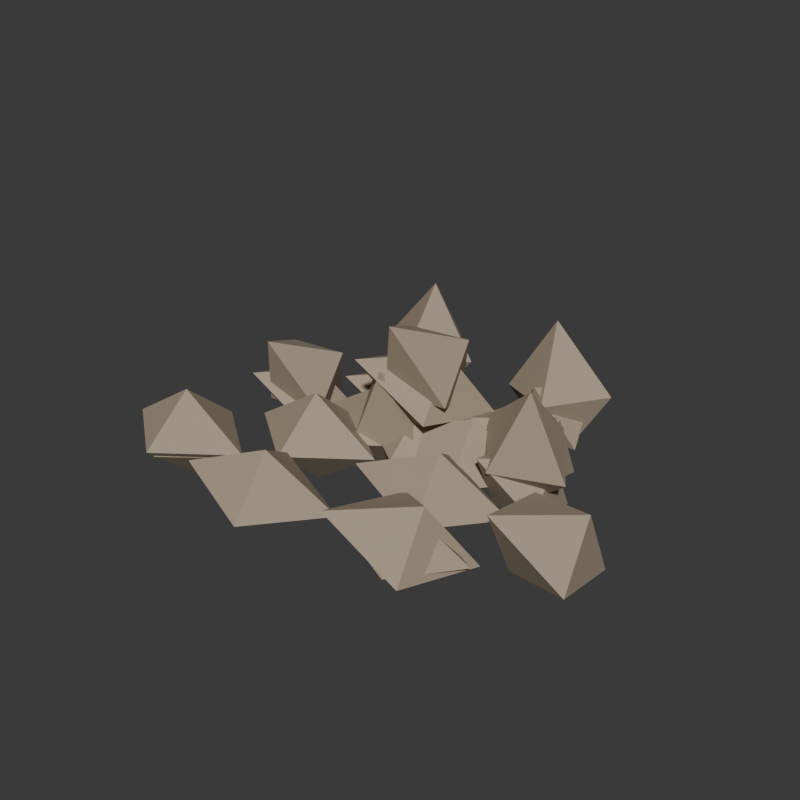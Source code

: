 # Source: starter_resource.blend  (saved by Blender 5.2.44; exported with 4.5.12 LTS)
import bpy
from mathutils import Matrix  # noqa: F401  (used for matrix-valued properties, if any)

bpy.ops.wm.read_factory_settings(use_empty=True)
scene = bpy.context.scene
scene.name = 'Scene'

# ---- materials (node trees are filled in below, after node groups)
mat_starterresourcematerial = bpy.data.materials.new('StarterResourceMaterial')
mat_starterresourcematerial.diffuse_color = (0.38, 0.31, 0.22, 1.0)

# ---- material node trees
mat_starterresourcematerial.use_nodes = True; mat_starterresourcematerial.node_tree.nodes.clear()
_N = mat_starterresourcematerial.node_tree.nodes; _L = mat_starterresourcematerial.node_tree.links
n0 = _N.new('ShaderNodeBsdfPrincipled'); n0.name = 'Principled BSDF'; n0.location = (-200, 100)
n0.inputs[0].default_value = (0.38, 0.31, 0.22, 1.0)
n0.inputs[2].default_value = 0.82
n0.inputs[10].default_value = 0.005
n1 = _N.new('ShaderNodeOutputMaterial'); n1.name = 'Material Output'; n1.location = (200, 100)
_L.new(n0.outputs[0], n1.inputs[0])
n1.is_active_output = True

# ---- world
world_world = bpy.data.worlds.new('World'); scene.world = world_world
world_world.use_nodes = True; world_world.node_tree.nodes.clear()
_N = world_world.node_tree.nodes; _L = world_world.node_tree.links
n0 = _N.new('ShaderNodeBackground'); n0.name = 'Background'; n0.location = (-200, 100)
n0.inputs[0].default_value = (0.05, 0.05, 0.05, 1.0)
n1 = _N.new('ShaderNodeOutputWorld'); n1.name = 'World Output'; n1.location = (200, 100)
_L.new(n0.outputs[0], n1.inputs[0])
n1.is_active_output = True
world_world.color = (0.035, 0.045, 0.055)

# ---- meshes
me_resource_mesh = bpy.data.meshes.new('Resource_Mesh')
me_resource_mesh.from_pydata([(0.19, 0.0, 0.12), (-0.19, 0.0, 0.12), (0.0, 0.14, 0.12), (0.0, -0.14, 0.12), (0.0, 0.0, 0.24), (0.0, 0.0, 0.0)], [], [(4, 0, 2), (4, 2, 1), (4, 1, 3), (4, 3, 0), (5, 2, 0), (5, 1, 2), (5, 3, 1), (5, 0, 3)])
_uv = me_resource_mesh.uv_layers.new(name='UVMap')
_uv.uv.foreach_set('vector', [0.0, 0.0, 1.0, 0.0, 0.2851, 0.7694, 0.0, 0.0, 0.8751, 0.0, 0.3706, 1.0, 0.0, 0.0, 1.0, 0.0, 0.2851, 0.7694, 0.0, 0.0, 0.8751, 0.0, 0.3706, 1.0, 0.0, 0.0, 0.8751, 0.0, 0.3706, 1.0, 0.0, 0.0, 1.0, 0.0, 0.2851, 0.7694, 0.0, 0.0, 0.8751, 0.0, 0.3706, 1.0, 0.0, 0.0, 1.0, 0.0, 0.2851, 0.7694])
_ca = me_resource_mesh.color_attributes.new('Color', 'BYTE_COLOR', 'CORNER')
_ca.data.foreach_set('color', [1.0, 1.0, 1.0, 0.9961, 1.0, 1.0, 1.0, 0.9961, 1.0, 1.0, 1.0, 0.9961, 1.0, 1.0, 1.0, 0.9961, 1.0, 1.0, 1.0, 0.9961, 1.0, 1.0, 1.0, 0.9961, 1.0, 1.0, 1.0, 0.9961, 1.0, 1.0, 1.0, 0.9961, 1.0, 1.0, 1.0, 0.9961, 1.0, 1.0, 1.0, 0.9961, 1.0, 1.0, 1.0, 0.9961, 1.0, 1.0, 1.0, 0.9961, 1.0, 1.0, 1.0, 0.9961, 1.0, 1.0, 1.0, 0.9961, 1.0, 1.0, 1.0, 0.9961, 1.0, 1.0, 1.0, 0.9961, 1.0, 1.0, 1.0, 0.9961, 1.0, 1.0, 1.0, 0.9961, 1.0, 1.0, 1.0, 0.9961, 1.0, 1.0, 1.0, 0.9961, 1.0, 1.0, 1.0, 0.9961, 1.0, 1.0, 1.0, 0.9961, 1.0, 1.0, 1.0, 0.9961, 1.0, 1.0, 1.0, 0.9961])
me_resource_mesh.materials.append(mat_starterresourcematerial)
me_resource_mesh.update()
me_heap_lod0_mesh = bpy.data.meshes.new('Heap_LOD0_Mesh')
me_heap_lod0_mesh.from_pydata([(-0.29, -0.35, 0.12), (-0.67, -0.35, 0.12), (-0.48, -0.21, 0.12), (-0.48, -0.49, 0.12), (-0.48, -0.35, 0.24), (-0.48, -0.35, 0.0), (0.02325, -0.3528, 0.07644), (-0.3233, -0.4872, 0.1557), (-0.196, -0.2894, 0.1365), (-0.104, -0.5506, 0.09558), (-0.1205, -0.4278, 0.2321), (-0.1795, -0.4122, 0.0), (0.3481, -0.243, 0.0272), (0.09189, -0.477, 0.1822), (0.1423, -0.2499, 0.1425), (0.2977, -0.4701, 0.0669), (0.2784, -0.3547, 0.2094), (0.1616, -0.3653, 0.0), (0.5483, -0.04249, 0.0), (0.4117, -0.3175, 0.2239), (0.383, -0.09181, 0.1611), (0.577, -0.2682, 0.06273), (0.5551, -0.1462, 0.1992), (0.4049, -0.2138, 0.02463), (-0.4385, 0.1663, 0.0), (-0.4615, -0.0863, 0.283), (-0.5597, 0.1091, 0.1942), (-0.3403, -0.0291, 0.08872), (-0.3758, 0.1073, 0.2076), (-0.5242, -0.0273, 0.07538), (-0.1061, 0.07088, 0.0), (-0.05395, -0.1109, 0.3296), (-0.2013, 0.03134, 0.2123), (0.04128, -0.07134, 0.1173), (-0.02236, 0.07576, 0.2085), (-0.1376, -0.1158, 0.1211), (0.2449, 0.06628, 0.0), (0.3151, -0.02628, 0.3618), (0.1476, 0.05056, 0.2144), (0.4124, -0.01056, 0.1474), (0.3119, 0.1334, 0.2037), (0.2481, -0.0934, 0.1581), (-0.2663, 0.35, 0.0), (-0.2337, 0.33, 0.3781), (-0.3894, 0.344, 0.2013), (-0.1106, 0.336, 0.1768), (-0.246, 0.4598, 0.195), (-0.254, 0.2202, 0.183), (0.2004, 0.3163, 0.0), (0.1596, 0.3237, 0.3777), (0.04326, 0.2935, 0.1746), (0.3167, 0.3465, 0.2031), (0.1577, 0.4378, 0.1841), (0.2023, 0.2022, 0.1936)], [], [(4, 0, 2), (4, 2, 1), (4, 1, 3), (4, 3, 0), (5, 2, 0), (5, 1, 2), (5, 3, 1), (5, 0, 3), (10, 6, 8), (10, 8, 7), (10, 7, 9), (10, 9, 6), (11, 8, 6), (11, 7, 8), (11, 9, 7), (11, 6, 9), (16, 12, 14), (16, 14, 13), (16, 13, 15), (16, 15, 12), (17, 14, 12), (17, 13, 14), (17, 15, 13), (17, 12, 15), (22, 18, 20), (22, 20, 19), (22, 19, 21), (22, 21, 18), (23, 20, 18), (23, 19, 20), (23, 21, 19), (23, 18, 21), (28, 24, 26), (28, 26, 25), (28, 25, 27), (28, 27, 24), (29, 26, 24), (29, 25, 26), (29, 27, 25), (29, 24, 27), (34, 30, 32), (34, 32, 31), (34, 31, 33), (34, 33, 30), (35, 32, 30), (35, 31, 32), (35, 33, 31), (35, 30, 33), (40, 36, 38), (40, 38, 37), (40, 37, 39), (40, 39, 36), (41, 38, 36), (41, 37, 38), (41, 39, 37), (41, 36, 39), (46, 42, 44), (46, 44, 43), (46, 43, 45), (46, 45, 42), (47, 44, 42), (47, 43, 44), (47, 45, 43), (47, 42, 45), (52, 48, 50), (52, 50, 49), (52, 49, 51), (52, 51, 48), (53, 50, 48), (53, 49, 50), (53, 51, 49), (53, 48, 51)])
_uv = me_heap_lod0_mesh.uv_layers.new(name='UVMap')
_uv.uv.foreach_set('vector', [0.0, 0.0, 1.0, 0.0, 0.2851, 0.7694, 0.0, 0.0, 0.8751, 0.0, 0.3706, 1.0, 0.0, 0.0, 1.0, 0.0, 0.2851, 0.7694, 0.0, 0.0, 0.8751, 0.0, 0.3706, 1.0, 0.0, 0.0, 0.8751, 0.0, 0.3706, 1.0, 0.0, 0.0, 1.0, 0.0, 0.2851, 0.7694, 0.0, 0.0, 0.8751, 0.0, 0.3706, 1.0, 0.0, 0.0, 1.0, 0.0, 0.2851, 0.7694, 0.0, 0.0, 1.0, 0.0, 0.2851, 0.7694, 0.0, 0.0, 0.8751, 0.0, 0.3706, 1.0, 0.0, 0.0, 1.0, 0.0, 0.2851, 0.7694, 0.0, 0.0, 0.8751, 0.0, 0.3706, 1.0, 0.0, 0.0, 0.8751, 0.0, 0.3706, 1.0, 0.0, 0.0, 1.0, 0.0, 0.2851, 0.7694, 0.0, 0.0, 0.8751, 0.0, 0.3706, 1.0, 0.0, 0.0, 1.0, 0.0, 0.2851, 0.7694, 0.0, 0.0, 1.0, 0.0, 0.2851, 0.7694, 0.0, 0.0, 0.8751, 0.0, 0.3706, 1.0, 0.0, 0.0, 1.0, 0.0, 0.2851, 0.7694, 0.0, 0.0, 0.8751, 0.0, 0.3706, 1.0, 0.0, 0.0, 0.8751, 0.0, 0.3706, 1.0, 0.0, 0.0, 1.0, 0.0, 0.2851, 0.7694, 0.0, 0.0, 0.8751, 0.0, 0.3706, 1.0, 0.0, 0.0, 1.0, 0.0, 0.2851, 0.7694, 0.0, 0.0, 1.0, 0.0, 0.2851, 0.7694, 0.0, 0.0, 0.8751, 0.0, 0.3706, 1.0, 0.0, 0.0, 1.0, 0.0, 0.2851, 0.7694, 0.0, 0.0, 0.8751, 0.0, 0.3706, 1.0, 0.0, 0.0, 0.8751, 0.0, 0.3706, 1.0, 0.0, 0.0, 1.0, 0.0, 0.2851, 0.7694, 0.0, 0.0, 0.8751, 0.0, 0.3706, 1.0, 0.0, 0.0, 1.0, 0.0, 0.2851, 0.7694, 0.0, 0.0, 1.0, 0.0, 0.2851, 0.7694, 0.0, 0.0, 0.8751, 0.0, 0.3706, 1.0, 0.0, 0.0, 1.0, 0.0, 0.2851, 0.7694, 0.0, 0.0, 0.8751, 0.0, 0.3706, 1.0, 0.0, 0.0, 0.8751, 0.0, 0.3706, 1.0, 0.0, 0.0, 1.0, 0.0, 0.2851, 0.7694, 0.0, 0.0, 0.8751, 0.0, 0.3706, 1.0, 0.0, 0.0, 1.0, 0.0, 0.2851, 0.7694, 0.0, 0.0, 1.0, 0.0, 0.2851, 0.7694, 0.0, 0.0, 0.8751, 0.0, 0.3706, 1.0, 0.0, 0.0, 1.0, 0.0, 0.2851, 0.7694, 0.0, 0.0, 0.8751, 0.0, 0.3706, 1.0, 0.0, 0.0, 0.8751, 0.0, 0.3706, 1.0, 0.0, 0.0, 1.0, 0.0, 0.2851, 0.7694, 0.0, 0.0, 0.8751, 0.0, 0.3706, 1.0, 0.0, 0.0, 1.0, 0.0, 0.2851, 0.7694, 0.0, 0.0, 1.0, 0.0, 0.2851, 0.7694, 0.0, 0.0, 0.8751, 0.0, 0.3706, 1.0, 0.0, 0.0, 1.0, 0.0, 0.2851, 0.7694, 0.0, 0.0, 0.8751, 0.0, 0.3706, 1.0, 0.0, 0.0, 0.8751, 0.0, 0.3706, 1.0, 0.0, 0.0, 1.0, 0.0, 0.2851, 0.7694, 0.0, 0.0, 0.8751, 0.0, 0.3706, 1.0, 0.0, 0.0, 1.0, 0.0, 0.2851, 0.7694, 0.0, 0.0, 1.0, 0.0, 0.2851, 0.7694, 0.0, 0.0, 0.8751, 0.0, 0.3706, 1.0, 0.0, 0.0, 1.0, 0.0, 0.2851, 0.7694, 0.0, 0.0, 0.8751, 0.0, 0.3706, 1.0, 0.0, 0.0, 0.8751, 0.0, 0.3706, 1.0, 0.0, 0.0, 1.0, 0.0, 0.2851, 0.7694, 0.0, 0.0, 0.8751, 0.0, 0.3706, 1.0, 0.0, 0.0, 1.0, 0.0, 0.2851, 0.7694, 0.0, 0.0, 1.0, 0.0, 0.2851, 0.7694, 0.0, 0.0, 0.8751, 0.0, 0.3706, 1.0, 0.0, 0.0, 1.0, 0.0, 0.2851, 0.7694, 0.0, 0.0, 0.8751, 0.0, 0.3706, 1.0, 0.0, 0.0, 0.8751, 0.0, 0.3706, 1.0, 0.0, 0.0, 1.0, 0.0, 0.2851, 0.7694, 0.0, 0.0, 0.8751, 0.0, 0.3706, 1.0, 0.0, 0.0, 1.0, 0.0, 0.2851, 0.7694])
_ca = me_heap_lod0_mesh.color_attributes.new('Color', 'BYTE_COLOR', 'CORNER')
_ca.data.foreach_set('color', [1.0, 1.0, 1.0, 0.9961, 1.0, 1.0, 1.0, 0.9961, 1.0, 1.0, 1.0, 0.9961, 1.0, 1.0, 1.0, 0.9961, 1.0, 1.0, 1.0, 0.9961, 1.0, 1.0, 1.0, 0.9961, 1.0, 1.0, 1.0, 0.9961, 1.0, 1.0, 1.0, 0.9961, 1.0, 1.0, 1.0, 0.9961, 1.0, 1.0, 1.0, 0.9961, 1.0, 1.0, 1.0, 0.9961, 1.0, 1.0, 1.0, 0.9961, 1.0, 1.0, 1.0, 0.9961, 1.0, 1.0, 1.0, 0.9961, 1.0, 1.0, 1.0, 0.9961, 1.0, 1.0, 1.0, 0.9961, 1.0, 1.0, 1.0, 0.9961, 1.0, 1.0, 1.0, 0.9961, 1.0, 1.0, 1.0, 0.9961, 1.0, 1.0, 1.0, 0.9961, 1.0, 1.0, 1.0, 0.9961, 1.0, 1.0, 1.0, 0.9961, 1.0, 1.0, 1.0, 0.9961, 1.0, 1.0, 1.0, 0.9961, 1.0, 1.0, 1.0, 0.8706, 1.0, 1.0, 1.0, 0.8706, 1.0, 1.0, 1.0, 0.8706, 1.0, 1.0, 1.0, 0.8706, 1.0, 1.0, 1.0, 0.8706, 1.0, 1.0, 1.0, 0.8706, 1.0, 1.0, 1.0, 0.8706, 1.0, 1.0, 1.0, 0.8706, 1.0, 1.0, 1.0, 0.8706, 1.0, 1.0, 1.0, 0.8706, 1.0, 1.0, 1.0, 0.8706, 1.0, 1.0, 1.0, 0.8706, 1.0, 1.0, 1.0, 0.8706, 1.0, 1.0, 1.0, 0.8706, 1.0, 1.0, 1.0, 0.8706, 1.0, 1.0, 1.0, 0.8706, 1.0, 1.0, 1.0, 0.8706, 1.0, 1.0, 1.0, 0.8706, 1.0, 1.0, 1.0, 0.8706, 1.0, 1.0, 1.0, 0.8706, 1.0, 1.0, 1.0, 0.8706, 1.0, 1.0, 1.0, 0.8706, 1.0, 1.0, 1.0, 0.8706, 1.0, 1.0, 1.0, 0.8706, 1.0, 1.0, 1.0, 0.7451, 1.0, 1.0, 1.0, 0.7451, 1.0, 1.0, 1.0, 0.7451, 1.0, 1.0, 1.0, 0.7451, 1.0, 1.0, 1.0, 0.7451, 1.0, 1.0, 1.0, 0.7451, 1.0, 1.0, 1.0, 0.7451, 1.0, 1.0, 1.0, 0.7451, 1.0, 1.0, 1.0, 0.7451, 1.0, 1.0, 1.0, 0.7451, 1.0, 1.0, 1.0, 0.7451, 1.0, 1.0, 1.0, 0.7451, 1.0, 1.0, 1.0, 0.7451, 1.0, 1.0, 1.0, 0.7451, 1.0, 1.0, 1.0, 0.7451, 1.0, 1.0, 1.0, 0.7451, 1.0, 1.0, 1.0, 0.7451, 1.0, 1.0, 1.0, 0.7451, 1.0, 1.0, 1.0, 0.7451, 1.0, 1.0, 1.0, 0.7451, 1.0, 1.0, 1.0, 0.7451, 1.0, 1.0, 1.0, 0.7451, 1.0, 1.0, 1.0, 0.7451, 1.0, 1.0, 1.0, 0.7451, 1.0, 1.0, 1.0, 0.6235, 1.0, 1.0, 1.0, 0.6235, 1.0, 1.0, 1.0, 0.6235, 1.0, 1.0, 1.0, 0.6235, 1.0, 1.0, 1.0, 0.6235, 1.0, 1.0, 1.0, 0.6235, 1.0, 1.0, 1.0, 0.6235, 1.0, 1.0, 1.0, 0.6235, 1.0, 1.0, 1.0, 0.6235, 1.0, 1.0, 1.0, 0.6235, 1.0, 1.0, 1.0, 0.6235, 1.0, 1.0, 1.0, 0.6235, 1.0, 1.0, 1.0, 0.6235, 1.0, 1.0, 1.0, 0.6235, 1.0, 1.0, 1.0, 0.6235, 1.0, 1.0, 1.0, 0.6235, 1.0, 1.0, 1.0, 0.6235, 1.0, 1.0, 1.0, 0.6235, 1.0, 1.0, 1.0, 0.6235, 1.0, 1.0, 1.0, 0.6235, 1.0, 1.0, 1.0, 0.6235, 1.0, 1.0, 1.0, 0.6235, 1.0, 1.0, 1.0, 0.6235, 1.0, 1.0, 1.0, 0.6235, 1.0, 1.0, 1.0, 0.498, 1.0, 1.0, 1.0, 0.498, 1.0, 1.0, 1.0, 0.498, 1.0, 1.0, 1.0, 0.498, 1.0, 1.0, 1.0, 0.498, 1.0, 1.0, 1.0, 0.498, 1.0, 1.0, 1.0, 0.498, 1.0, 1.0, 1.0, 0.498, 1.0, 1.0, 1.0, 0.498, 1.0, 1.0, 1.0, 0.498, 1.0, 1.0, 1.0, 0.498, 1.0, 1.0, 1.0, 0.498, 1.0, 1.0, 1.0, 0.498, 1.0, 1.0, 1.0, 0.498, 1.0, 1.0, 1.0, 0.498, 1.0, 1.0, 1.0, 0.498, 1.0, 1.0, 1.0, 0.498, 1.0, 1.0, 1.0, 0.498, 1.0, 1.0, 1.0, 0.498, 1.0, 1.0, 1.0, 0.498, 1.0, 1.0, 1.0, 0.498, 1.0, 1.0, 1.0, 0.498, 1.0, 1.0, 1.0, 0.498, 1.0, 1.0, 1.0, 0.498, 1.0, 1.0, 1.0, 0.3725, 1.0, 1.0, 1.0, 0.3725, 1.0, 1.0, 1.0, 0.3725, 1.0, 1.0, 1.0, 0.3725, 1.0, 1.0, 1.0, 0.3725, 1.0, 1.0, 1.0, 0.3725, 1.0, 1.0, 1.0, 0.3725, 1.0, 1.0, 1.0, 0.3725, 1.0, 1.0, 1.0, 0.3725, 1.0, 1.0, 1.0, 0.3725, 1.0, 1.0, 1.0, 0.3725, 1.0, 1.0, 1.0, 0.3725, 1.0, 1.0, 1.0, 0.3725, 1.0, 1.0, 1.0, 0.3725, 1.0, 1.0, 1.0, 0.3725, 1.0, 1.0, 1.0, 0.3725, 1.0, 1.0, 1.0, 0.3725, 1.0, 1.0, 1.0, 0.3725, 1.0, 1.0, 1.0, 0.3725, 1.0, 1.0, 1.0, 0.3725, 1.0, 1.0, 1.0, 0.3725, 1.0, 1.0, 1.0, 0.3725, 1.0, 1.0, 1.0, 0.3725, 1.0, 1.0, 1.0, 0.3725, 1.0, 1.0, 1.0, 0.251, 1.0, 1.0, 1.0, 0.251, 1.0, 1.0, 1.0, 0.251, 1.0, 1.0, 1.0, 0.251, 1.0, 1.0, 1.0, 0.251, 1.0, 1.0, 1.0, 0.251, 1.0, 1.0, 1.0, 0.251, 1.0, 1.0, 1.0, 0.251, 1.0, 1.0, 1.0, 0.251, 1.0, 1.0, 1.0, 0.251, 1.0, 1.0, 1.0, 0.251, 1.0, 1.0, 1.0, 0.251, 1.0, 1.0, 1.0, 0.251, 1.0, 1.0, 1.0, 0.251, 1.0, 1.0, 1.0, 0.251, 1.0, 1.0, 1.0, 0.251, 1.0, 1.0, 1.0, 0.251, 1.0, 1.0, 1.0, 0.251, 1.0, 1.0, 1.0, 0.251, 1.0, 1.0, 1.0, 0.251, 1.0, 1.0, 1.0, 0.251, 1.0, 1.0, 1.0, 0.251, 1.0, 1.0, 1.0, 0.251, 1.0, 1.0, 1.0, 0.251, 1.0, 1.0, 1.0, 0.1255, 1.0, 1.0, 1.0, 0.1255, 1.0, 1.0, 1.0, 0.1255, 1.0, 1.0, 1.0, 0.1255, 1.0, 1.0, 1.0, 0.1255, 1.0, 1.0, 1.0, 0.1255, 1.0, 1.0, 1.0, 0.1255, 1.0, 1.0, 1.0, 0.1255, 1.0, 1.0, 1.0, 0.1255, 1.0, 1.0, 1.0, 0.1255, 1.0, 1.0, 1.0, 0.1255, 1.0, 1.0, 1.0, 0.1255, 1.0, 1.0, 1.0, 0.1255, 1.0, 1.0, 1.0, 0.1255, 1.0, 1.0, 1.0, 0.1255, 1.0, 1.0, 1.0, 0.1255, 1.0, 1.0, 1.0, 0.1255, 1.0, 1.0, 1.0, 0.1255, 1.0, 1.0, 1.0, 0.1255, 1.0, 1.0, 1.0, 0.1255, 1.0, 1.0, 1.0, 0.1255, 1.0, 1.0, 1.0, 0.1255, 1.0, 1.0, 1.0, 0.1255, 1.0, 1.0, 1.0, 0.1255, 1.0, 1.0, 1.0, 0.0, 1.0, 1.0, 1.0, 0.0, 1.0, 1.0, 1.0, 0.0, 1.0, 1.0, 1.0, 0.0, 1.0, 1.0, 1.0, 0.0, 1.0, 1.0, 1.0, 0.0, 1.0, 1.0, 1.0, 0.0, 1.0, 1.0, 1.0, 0.0, 1.0, 1.0, 1.0, 0.0, 1.0, 1.0, 1.0, 0.0, 1.0, 1.0, 1.0, 0.0, 1.0, 1.0, 1.0, 0.0, 1.0, 1.0, 1.0, 0.0, 1.0, 1.0, 1.0, 0.0, 1.0, 1.0, 1.0, 0.0, 1.0, 1.0, 1.0, 0.0, 1.0, 1.0, 1.0, 0.0, 1.0, 1.0, 1.0, 0.0, 1.0, 1.0, 1.0, 0.0, 1.0, 1.0, 1.0, 0.0, 1.0, 1.0, 1.0, 0.0, 1.0, 1.0, 1.0, 0.0, 1.0, 1.0, 1.0, 0.0, 1.0, 1.0, 1.0, 0.0])
me_heap_lod0_mesh.materials.append(mat_starterresourcematerial)
me_heap_lod0_mesh.update()
me_heap_lod1_mesh = bpy.data.meshes.new('Heap_LOD1_Mesh')
me_heap_lod1_mesh.from_pydata([(-0.32, -0.35, 0.1), (-0.64, -0.35, 0.1), (-0.48, -0.23, 0.1), (-0.48, -0.47, 0.1), (-0.48, -0.35, 0.2), (-0.48, -0.35, 0.0), (0.3659, -0.3034, 0.06335), (0.0741, -0.4166, 0.1301), (0.1806, -0.248, 0.1142), (0.2594, -0.472, 0.07917), (0.2446, -0.3665, 0.1934), (0.1954, -0.3535, 0.0), (-0.3421, 0.1385, 0.02199), (-0.5579, -0.05851, 0.1525), (-0.5166, 0.1344, 0.1196), (-0.3834, -0.05441, 0.05485), (-0.4013, 0.04444, 0.1745), (-0.4987, 0.03556, 0.0), (0.3375, 0.1358, 0.0), (0.2225, -0.0958, 0.1885), (0.1969, 0.09559, 0.1364), (0.3631, -0.05559, 0.05209), (0.3425, 0.04818, 0.167), (0.2175, -0.008175, 0.0215), (0.1897, 0.4264, 0.0), (0.1703, 0.2136, 0.2383), (0.08594, 0.3792, 0.1644), (0.2741, 0.2608, 0.07392), (0.2418, 0.3761, 0.1742), (0.1182, 0.2639, 0.06405)], [], [(4, 0, 2), (4, 2, 1), (4, 1, 3), (4, 3, 0), (5, 2, 0), (5, 1, 2), (5, 3, 1), (5, 0, 3), (10, 6, 8), (10, 8, 7), (10, 7, 9), (10, 9, 6), (11, 8, 6), (11, 7, 8), (11, 9, 7), (11, 6, 9), (16, 12, 14), (16, 14, 13), (16, 13, 15), (16, 15, 12), (17, 14, 12), (17, 13, 14), (17, 15, 13), (17, 12, 15), (22, 18, 20), (22, 20, 19), (22, 19, 21), (22, 21, 18), (23, 20, 18), (23, 19, 20), (23, 21, 19), (23, 18, 21), (28, 24, 26), (28, 26, 25), (28, 25, 27), (28, 27, 24), (29, 26, 24), (29, 25, 26), (29, 27, 25), (29, 24, 27)])
_uv = me_heap_lod1_mesh.uv_layers.new(name='UVMap')
_uv.uv.foreach_set('vector', [0.0, 0.0, 1.0, 0.0, 0.2809, 0.7788, 0.0, 0.0, 0.8801, 0.0, 0.3607, 1.0, 0.0, 0.0, 1.0, 0.0, 0.2809, 0.7788, 0.0, 0.0, 0.8801, 0.0, 0.3607, 1.0, 0.0, 0.0, 0.8801, 0.0, 0.3607, 1.0, 0.0, 0.0, 1.0, 0.0, 0.2809, 0.7788, 0.0, 0.0, 0.8801, 0.0, 0.3607, 1.0, 0.0, 0.0, 1.0, 0.0, 0.2809, 0.7788, 0.0, 0.0, 1.0, 0.0, 0.2809, 0.7788, 0.0, 0.0, 0.8801, 0.0, 0.3607, 1.0, 0.0, 0.0, 1.0, 0.0, 0.2809, 0.7788, 0.0, 0.0, 0.8801, 0.0, 0.3607, 1.0, 0.0, 0.0, 0.8801, 0.0, 0.3607, 1.0, 0.0, 0.0, 1.0, 0.0, 0.2809, 0.7788, 0.0, 0.0, 0.8801, 0.0, 0.3607, 1.0, 0.0, 0.0, 1.0, 0.0, 0.2809, 0.7788, 0.0, 0.0, 1.0, 0.0, 0.2809, 0.7788, 0.0, 0.0, 0.8801, 0.0, 0.3607, 1.0, 0.0, 0.0, 1.0, 0.0, 0.2809, 0.7788, 0.0, 0.0, 0.8801, 0.0, 0.3607, 1.0, 0.0, 0.0, 0.8801, 0.0, 0.3607, 1.0, 0.0, 0.0, 1.0, 0.0, 0.2809, 0.7788, 0.0, 0.0, 0.8801, 0.0, 0.3607, 1.0, 0.0, 0.0, 1.0, 0.0, 0.2809, 0.7788, 0.0, 0.0, 1.0, 0.0, 0.2809, 0.7788, 0.0, 0.0, 0.8801, 0.0, 0.3607, 1.0, 0.0, 0.0, 1.0, 0.0, 0.2809, 0.7788, 0.0, 0.0, 0.8801, 0.0, 0.3607, 1.0, 0.0, 0.0, 0.8801, 0.0, 0.3607, 1.0, 0.0, 0.0, 1.0, 0.0, 0.2809, 0.7788, 0.0, 0.0, 0.8801, 0.0, 0.3607, 1.0, 0.0, 0.0, 1.0, 0.0, 0.2809, 0.7788, 0.0, 0.0, 1.0, 0.0, 0.2809, 0.7788, 0.0, 0.0, 0.8801, 0.0, 0.3607, 1.0, 0.0, 0.0, 1.0, 0.0, 0.2809, 0.7788, 0.0, 0.0, 0.8801, 0.0, 0.3607, 1.0, 0.0, 0.0, 0.8801, 0.0, 0.3607, 1.0, 0.0, 0.0, 1.0, 0.0, 0.2809, 0.7788, 0.0, 0.0, 0.8801, 0.0, 0.3607, 1.0, 0.0, 0.0, 1.0, 0.0, 0.2809, 0.7788])
_ca = me_heap_lod1_mesh.color_attributes.new('Color', 'BYTE_COLOR', 'CORNER')
_ca.data.foreach_set('color', [1.0, 1.0, 1.0, 0.9961, 1.0, 1.0, 1.0, 0.9961, 1.0, 1.0, 1.0, 0.9961, 1.0, 1.0, 1.0, 0.9961, 1.0, 1.0, 1.0, 0.9961, 1.0, 1.0, 1.0, 0.9961, 1.0, 1.0, 1.0, 0.9961, 1.0, 1.0, 1.0, 0.9961, 1.0, 1.0, 1.0, 0.9961, 1.0, 1.0, 1.0, 0.9961, 1.0, 1.0, 1.0, 0.9961, 1.0, 1.0, 1.0, 0.9961, 1.0, 1.0, 1.0, 0.9961, 1.0, 1.0, 1.0, 0.9961, 1.0, 1.0, 1.0, 0.9961, 1.0, 1.0, 1.0, 0.9961, 1.0, 1.0, 1.0, 0.9961, 1.0, 1.0, 1.0, 0.9961, 1.0, 1.0, 1.0, 0.9961, 1.0, 1.0, 1.0, 0.9961, 1.0, 1.0, 1.0, 0.9961, 1.0, 1.0, 1.0, 0.9961, 1.0, 1.0, 1.0, 0.9961, 1.0, 1.0, 1.0, 0.9961, 1.0, 1.0, 1.0, 0.7451, 1.0, 1.0, 1.0, 0.7451, 1.0, 1.0, 1.0, 0.7451, 1.0, 1.0, 1.0, 0.7451, 1.0, 1.0, 1.0, 0.7451, 1.0, 1.0, 1.0, 0.7451, 1.0, 1.0, 1.0, 0.7451, 1.0, 1.0, 1.0, 0.7451, 1.0, 1.0, 1.0, 0.7451, 1.0, 1.0, 1.0, 0.7451, 1.0, 1.0, 1.0, 0.7451, 1.0, 1.0, 1.0, 0.7451, 1.0, 1.0, 1.0, 0.7451, 1.0, 1.0, 1.0, 0.7451, 1.0, 1.0, 1.0, 0.7451, 1.0, 1.0, 1.0, 0.7451, 1.0, 1.0, 1.0, 0.7451, 1.0, 1.0, 1.0, 0.7451, 1.0, 1.0, 1.0, 0.7451, 1.0, 1.0, 1.0, 0.7451, 1.0, 1.0, 1.0, 0.7451, 1.0, 1.0, 1.0, 0.7451, 1.0, 1.0, 1.0, 0.7451, 1.0, 1.0, 1.0, 0.7451, 1.0, 1.0, 1.0, 0.498, 1.0, 1.0, 1.0, 0.498, 1.0, 1.0, 1.0, 0.498, 1.0, 1.0, 1.0, 0.498, 1.0, 1.0, 1.0, 0.498, 1.0, 1.0, 1.0, 0.498, 1.0, 1.0, 1.0, 0.498, 1.0, 1.0, 1.0, 0.498, 1.0, 1.0, 1.0, 0.498, 1.0, 1.0, 1.0, 0.498, 1.0, 1.0, 1.0, 0.498, 1.0, 1.0, 1.0, 0.498, 1.0, 1.0, 1.0, 0.498, 1.0, 1.0, 1.0, 0.498, 1.0, 1.0, 1.0, 0.498, 1.0, 1.0, 1.0, 0.498, 1.0, 1.0, 1.0, 0.498, 1.0, 1.0, 1.0, 0.498, 1.0, 1.0, 1.0, 0.498, 1.0, 1.0, 1.0, 0.498, 1.0, 1.0, 1.0, 0.498, 1.0, 1.0, 1.0, 0.498, 1.0, 1.0, 1.0, 0.498, 1.0, 1.0, 1.0, 0.498, 1.0, 1.0, 1.0, 0.251, 1.0, 1.0, 1.0, 0.251, 1.0, 1.0, 1.0, 0.251, 1.0, 1.0, 1.0, 0.251, 1.0, 1.0, 1.0, 0.251, 1.0, 1.0, 1.0, 0.251, 1.0, 1.0, 1.0, 0.251, 1.0, 1.0, 1.0, 0.251, 1.0, 1.0, 1.0, 0.251, 1.0, 1.0, 1.0, 0.251, 1.0, 1.0, 1.0, 0.251, 1.0, 1.0, 1.0, 0.251, 1.0, 1.0, 1.0, 0.251, 1.0, 1.0, 1.0, 0.251, 1.0, 1.0, 1.0, 0.251, 1.0, 1.0, 1.0, 0.251, 1.0, 1.0, 1.0, 0.251, 1.0, 1.0, 1.0, 0.251, 1.0, 1.0, 1.0, 0.251, 1.0, 1.0, 1.0, 0.251, 1.0, 1.0, 1.0, 0.251, 1.0, 1.0, 1.0, 0.251, 1.0, 1.0, 1.0, 0.251, 1.0, 1.0, 1.0, 0.251, 1.0, 1.0, 1.0, 0.0, 1.0, 1.0, 1.0, 0.0, 1.0, 1.0, 1.0, 0.0, 1.0, 1.0, 1.0, 0.0, 1.0, 1.0, 1.0, 0.0, 1.0, 1.0, 1.0, 0.0, 1.0, 1.0, 1.0, 0.0, 1.0, 1.0, 1.0, 0.0, 1.0, 1.0, 1.0, 0.0, 1.0, 1.0, 1.0, 0.0, 1.0, 1.0, 1.0, 0.0, 1.0, 1.0, 1.0, 0.0, 1.0, 1.0, 1.0, 0.0, 1.0, 1.0, 1.0, 0.0, 1.0, 1.0, 1.0, 0.0, 1.0, 1.0, 1.0, 0.0, 1.0, 1.0, 1.0, 0.0, 1.0, 1.0, 1.0, 0.0, 1.0, 1.0, 1.0, 0.0, 1.0, 1.0, 1.0, 0.0, 1.0, 1.0, 1.0, 0.0, 1.0, 1.0, 1.0, 0.0, 1.0, 1.0, 1.0, 0.0, 1.0, 1.0, 1.0, 0.0])
me_heap_lod1_mesh.materials.append(mat_starterresourcematerial)
me_heap_lod1_mesh.update()
me_pilecontent_mesh = bpy.data.meshes.new('PileContent_Mesh')
me_pilecontent_mesh.from_pydata([(-0.03, -0.16, 0.12), (-0.41, -0.16, 0.12), (-0.22, -0.02, 0.12), (-0.22, -0.3, 0.12), (-0.22, -0.16, 0.24), (-0.22, -0.16, 0.0), (0.3333, -0.1128, 0.07644), (-0.01325, -0.2472, 0.1557), (0.114, -0.04936, 0.1365), (0.206, -0.3106, 0.09558), (0.1895, -0.1878, 0.2321), (0.1305, -0.1722, 0.0), (-0.05189, 0.277, 0.0272), (-0.3081, 0.04302, 0.1822), (-0.2577, 0.2701, 0.1425), (-0.1023, 0.04986, 0.0669), (-0.1216, 0.1653, 0.2094), (-0.2384, 0.1547, 0.0), (0.2683, 0.2775, 0.0), (0.1317, 0.002488, 0.2239), (0.103, 0.2282, 0.1611), (0.297, 0.05181, 0.06273), (0.2751, 0.1738, 0.1992), (0.1249, 0.1062, 0.02463), (0.0115, 0.1263, 0.18), (-0.0115, -0.1263, 0.463), (-0.1097, 0.0691, 0.3742), (0.1097, -0.0691, 0.2687), (0.07416, 0.0673, 0.3876), (-0.07416, -0.0673, 0.2554)], [], [(4, 0, 2), (4, 2, 1), (4, 1, 3), (4, 3, 0), (5, 2, 0), (5, 1, 2), (5, 3, 1), (5, 0, 3), (10, 6, 8), (10, 8, 7), (10, 7, 9), (10, 9, 6), (11, 8, 6), (11, 7, 8), (11, 9, 7), (11, 6, 9), (16, 12, 14), (16, 14, 13), (16, 13, 15), (16, 15, 12), (17, 14, 12), (17, 13, 14), (17, 15, 13), (17, 12, 15), (22, 18, 20), (22, 20, 19), (22, 19, 21), (22, 21, 18), (23, 20, 18), (23, 19, 20), (23, 21, 19), (23, 18, 21), (28, 24, 26), (28, 26, 25), (28, 25, 27), (28, 27, 24), (29, 26, 24), (29, 25, 26), (29, 27, 25), (29, 24, 27)])
_uv = me_pilecontent_mesh.uv_layers.new(name='UVMap')
_uv.uv.foreach_set('vector', [0.0, 0.0, 1.0, 0.0, 0.2851, 0.7694, 0.0, 0.0, 0.8751, 0.0, 0.3706, 1.0, 0.0, 0.0, 1.0, 0.0, 0.2851, 0.7694, 0.0, 0.0, 0.8751, 0.0, 0.3706, 1.0, 0.0, 0.0, 0.8751, 0.0, 0.3706, 1.0, 0.0, 0.0, 1.0, 0.0, 0.2851, 0.7694, 0.0, 0.0, 0.8751, 0.0, 0.3706, 1.0, 0.0, 0.0, 1.0, 0.0, 0.2851, 0.7694, 0.0, 0.0, 1.0, 0.0, 0.2851, 0.7694, 0.0, 0.0, 0.8751, 0.0, 0.3706, 1.0, 0.0, 0.0, 1.0, 0.0, 0.2851, 0.7694, 0.0, 0.0, 0.8751, 0.0, 0.3706, 1.0, 0.0, 0.0, 0.8751, 0.0, 0.3706, 1.0, 0.0, 0.0, 1.0, 0.0, 0.2851, 0.7694, 0.0, 0.0, 0.8751, 0.0, 0.3706, 1.0, 0.0, 0.0, 1.0, 0.0, 0.2851, 0.7694, 0.0, 0.0, 1.0, 0.0, 0.2851, 0.7694, 0.0, 0.0, 0.8751, 0.0, 0.3706, 1.0, 0.0, 0.0, 1.0, 0.0, 0.2851, 0.7694, 0.0, 0.0, 0.8751, 0.0, 0.3706, 1.0, 0.0, 0.0, 0.8751, 0.0, 0.3706, 1.0, 0.0, 0.0, 1.0, 0.0, 0.2851, 0.7694, 0.0, 0.0, 0.8751, 0.0, 0.3706, 1.0, 0.0, 0.0, 1.0, 0.0, 0.2851, 0.7694, 0.0, 0.0, 1.0, 0.0, 0.2851, 0.7694, 0.0, 0.0, 0.8751, 0.0, 0.3706, 1.0, 0.0, 0.0, 1.0, 0.0, 0.2851, 0.7694, 0.0, 0.0, 0.8751, 0.0, 0.3706, 1.0, 0.0, 0.0, 0.8751, 0.0, 0.3706, 1.0, 0.0, 0.0, 1.0, 0.0, 0.2851, 0.7694, 0.0, 0.0, 0.8751, 0.0, 0.3706, 1.0, 0.0, 0.0, 1.0, 0.0, 0.2851, 0.7694, 0.0, 0.0, 1.0, 0.0, 0.2851, 0.7694, 0.0, 0.0, 0.8751, 0.0, 0.3706, 1.0, 0.0, 0.0, 1.0, 0.0, 0.2851, 0.7694, 0.0, 0.0, 0.8751, 0.0, 0.3706, 1.0, 0.0, 0.0, 0.8751, 0.0, 0.3706, 1.0, 0.0, 0.0, 1.0, 0.0, 0.2851, 0.7694, 0.0, 0.0, 0.8751, 0.0, 0.3706, 1.0, 0.0, 0.0, 1.0, 0.0, 0.2851, 0.7694])
_ca = me_pilecontent_mesh.color_attributes.new('Color', 'BYTE_COLOR', 'CORNER')
_ca.data.foreach_set('color', [1.0, 1.0, 1.0, 0.9961, 1.0, 1.0, 1.0, 0.9961, 1.0, 1.0, 1.0, 0.9961, 1.0, 1.0, 1.0, 0.9961, 1.0, 1.0, 1.0, 0.9961, 1.0, 1.0, 1.0, 0.9961, 1.0, 1.0, 1.0, 0.9961, 1.0, 1.0, 1.0, 0.9961, 1.0, 1.0, 1.0, 0.9961, 1.0, 1.0, 1.0, 0.9961, 1.0, 1.0, 1.0, 0.9961, 1.0, 1.0, 1.0, 0.9961, 1.0, 1.0, 1.0, 0.9961, 1.0, 1.0, 1.0, 0.9961, 1.0, 1.0, 1.0, 0.9961, 1.0, 1.0, 1.0, 0.9961, 1.0, 1.0, 1.0, 0.9961, 1.0, 1.0, 1.0, 0.9961, 1.0, 1.0, 1.0, 0.9961, 1.0, 1.0, 1.0, 0.9961, 1.0, 1.0, 1.0, 0.9961, 1.0, 1.0, 1.0, 0.9961, 1.0, 1.0, 1.0, 0.9961, 1.0, 1.0, 1.0, 0.9961, 1.0, 1.0, 1.0, 0.7451, 1.0, 1.0, 1.0, 0.7451, 1.0, 1.0, 1.0, 0.7451, 1.0, 1.0, 1.0, 0.7451, 1.0, 1.0, 1.0, 0.7451, 1.0, 1.0, 1.0, 0.7451, 1.0, 1.0, 1.0, 0.7451, 1.0, 1.0, 1.0, 0.7451, 1.0, 1.0, 1.0, 0.7451, 1.0, 1.0, 1.0, 0.7451, 1.0, 1.0, 1.0, 0.7451, 1.0, 1.0, 1.0, 0.7451, 1.0, 1.0, 1.0, 0.7451, 1.0, 1.0, 1.0, 0.7451, 1.0, 1.0, 1.0, 0.7451, 1.0, 1.0, 1.0, 0.7451, 1.0, 1.0, 1.0, 0.7451, 1.0, 1.0, 1.0, 0.7451, 1.0, 1.0, 1.0, 0.7451, 1.0, 1.0, 1.0, 0.7451, 1.0, 1.0, 1.0, 0.7451, 1.0, 1.0, 1.0, 0.7451, 1.0, 1.0, 1.0, 0.7451, 1.0, 1.0, 1.0, 0.7451, 1.0, 1.0, 1.0, 0.498, 1.0, 1.0, 1.0, 0.498, 1.0, 1.0, 1.0, 0.498, 1.0, 1.0, 1.0, 0.498, 1.0, 1.0, 1.0, 0.498, 1.0, 1.0, 1.0, 0.498, 1.0, 1.0, 1.0, 0.498, 1.0, 1.0, 1.0, 0.498, 1.0, 1.0, 1.0, 0.498, 1.0, 1.0, 1.0, 0.498, 1.0, 1.0, 1.0, 0.498, 1.0, 1.0, 1.0, 0.498, 1.0, 1.0, 1.0, 0.498, 1.0, 1.0, 1.0, 0.498, 1.0, 1.0, 1.0, 0.498, 1.0, 1.0, 1.0, 0.498, 1.0, 1.0, 1.0, 0.498, 1.0, 1.0, 1.0, 0.498, 1.0, 1.0, 1.0, 0.498, 1.0, 1.0, 1.0, 0.498, 1.0, 1.0, 1.0, 0.498, 1.0, 1.0, 1.0, 0.498, 1.0, 1.0, 1.0, 0.498, 1.0, 1.0, 1.0, 0.498, 1.0, 1.0, 1.0, 0.251, 1.0, 1.0, 1.0, 0.251, 1.0, 1.0, 1.0, 0.251, 1.0, 1.0, 1.0, 0.251, 1.0, 1.0, 1.0, 0.251, 1.0, 1.0, 1.0, 0.251, 1.0, 1.0, 1.0, 0.251, 1.0, 1.0, 1.0, 0.251, 1.0, 1.0, 1.0, 0.251, 1.0, 1.0, 1.0, 0.251, 1.0, 1.0, 1.0, 0.251, 1.0, 1.0, 1.0, 0.251, 1.0, 1.0, 1.0, 0.251, 1.0, 1.0, 1.0, 0.251, 1.0, 1.0, 1.0, 0.251, 1.0, 1.0, 1.0, 0.251, 1.0, 1.0, 1.0, 0.251, 1.0, 1.0, 1.0, 0.251, 1.0, 1.0, 1.0, 0.251, 1.0, 1.0, 1.0, 0.251, 1.0, 1.0, 1.0, 0.251, 1.0, 1.0, 1.0, 0.251, 1.0, 1.0, 1.0, 0.251, 1.0, 1.0, 1.0, 0.251, 1.0, 1.0, 1.0, 0.0, 1.0, 1.0, 1.0, 0.0, 1.0, 1.0, 1.0, 0.0, 1.0, 1.0, 1.0, 0.0, 1.0, 1.0, 1.0, 0.0, 1.0, 1.0, 1.0, 0.0, 1.0, 1.0, 1.0, 0.0, 1.0, 1.0, 1.0, 0.0, 1.0, 1.0, 1.0, 0.0, 1.0, 1.0, 1.0, 0.0, 1.0, 1.0, 1.0, 0.0, 1.0, 1.0, 1.0, 0.0, 1.0, 1.0, 1.0, 0.0, 1.0, 1.0, 1.0, 0.0, 1.0, 1.0, 1.0, 0.0, 1.0, 1.0, 1.0, 0.0, 1.0, 1.0, 1.0, 0.0, 1.0, 1.0, 1.0, 0.0, 1.0, 1.0, 1.0, 0.0, 1.0, 1.0, 1.0, 0.0, 1.0, 1.0, 1.0, 0.0, 1.0, 1.0, 1.0, 0.0, 1.0, 1.0, 1.0, 0.0, 1.0, 1.0, 1.0, 0.0])
me_pilecontent_mesh.materials.append(mat_starterresourcematerial)
me_pilecontent_mesh.update()
me_load_human_mesh = bpy.data.meshes.new('Load_Human_Mesh')
me_load_human_mesh.from_pydata([(0.07, 0.0, 0.12), (-0.31, 0.0, 0.12), (-0.12, 0.14, 0.12), (-0.12, -0.14, 0.12), (-0.12, 0.0, 0.24), (-0.12, 0.0, 0.0), (0.2933, 0.0672, 0.07644), (-0.05325, -0.0672, 0.1557), (0.07401, 0.1306, 0.1365), (0.166, -0.1306, 0.09558), (0.1495, -0.007775, 0.2321), (0.09045, 0.007775, 0.0), (0.1281, 0.117, 0.1872), (-0.1281, -0.117, 0.3422), (-0.07773, 0.1101, 0.3025), (0.07773, -0.1101, 0.2269), (0.05843, 0.005332, 0.3694), (-0.05843, -0.005332, 0.16)], [], [(4, 0, 2), (4, 2, 1), (4, 1, 3), (4, 3, 0), (5, 2, 0), (5, 1, 2), (5, 3, 1), (5, 0, 3), (10, 6, 8), (10, 8, 7), (10, 7, 9), (10, 9, 6), (11, 8, 6), (11, 7, 8), (11, 9, 7), (11, 6, 9), (16, 12, 14), (16, 14, 13), (16, 13, 15), (16, 15, 12), (17, 14, 12), (17, 13, 14), (17, 15, 13), (17, 12, 15)])
_uv = me_load_human_mesh.uv_layers.new(name='UVMap')
_uv.uv.foreach_set('vector', [0.0, 0.0, 1.0, 0.0, 0.2851, 0.7694, 0.0, 0.0, 0.8751, 0.0, 0.3706, 1.0, 0.0, 0.0, 1.0, 0.0, 0.2851, 0.7694, 0.0, 0.0, 0.8751, 0.0, 0.3706, 1.0, 0.0, 0.0, 0.8751, 0.0, 0.3706, 1.0, 0.0, 0.0, 1.0, 0.0, 0.2851, 0.7694, 0.0, 0.0, 0.8751, 0.0, 0.3706, 1.0, 0.0, 0.0, 1.0, 0.0, 0.2851, 0.7694, 0.0, 0.0, 1.0, 0.0, 0.2851, 0.7694, 0.0, 0.0, 0.8751, 0.0, 0.3706, 1.0, 0.0, 0.0, 1.0, 0.0, 0.2851, 0.7694, 0.0, 0.0, 0.8751, 0.0, 0.3706, 1.0, 0.0, 0.0, 0.8751, 0.0, 0.3706, 1.0, 0.0, 0.0, 1.0, 0.0, 0.2851, 0.7694, 0.0, 0.0, 0.8751, 0.0, 0.3706, 1.0, 0.0, 0.0, 1.0, 0.0, 0.2851, 0.7694, 0.0, 0.0, 1.0, 0.0, 0.2851, 0.7694, 0.0, 0.0, 0.8751, 0.0, 0.3706, 1.0, 0.0, 0.0, 1.0, 0.0, 0.2851, 0.7694, 0.0, 0.0, 0.8751, 0.0, 0.3706, 1.0, 0.0, 0.0, 0.8751, 0.0, 0.3706, 1.0, 0.0, 0.0, 1.0, 0.0, 0.2851, 0.7694, 0.0, 0.0, 0.8751, 0.0, 0.3706, 1.0, 0.0, 0.0, 1.0, 0.0, 0.2851, 0.7694])
_ca = me_load_human_mesh.color_attributes.new('Color', 'BYTE_COLOR', 'CORNER')
_ca.data.foreach_set('color', [1.0, 1.0, 1.0, 0.9961, 1.0, 1.0, 1.0, 0.9961, 1.0, 1.0, 1.0, 0.9961, 1.0, 1.0, 1.0, 0.9961, 1.0, 1.0, 1.0, 0.9961, 1.0, 1.0, 1.0, 0.9961, 1.0, 1.0, 1.0, 0.9961, 1.0, 1.0, 1.0, 0.9961, 1.0, 1.0, 1.0, 0.9961, 1.0, 1.0, 1.0, 0.9961, 1.0, 1.0, 1.0, 0.9961, 1.0, 1.0, 1.0, 0.9961, 1.0, 1.0, 1.0, 0.9961, 1.0, 1.0, 1.0, 0.9961, 1.0, 1.0, 1.0, 0.9961, 1.0, 1.0, 1.0, 0.9961, 1.0, 1.0, 1.0, 0.9961, 1.0, 1.0, 1.0, 0.9961, 1.0, 1.0, 1.0, 0.9961, 1.0, 1.0, 1.0, 0.9961, 1.0, 1.0, 1.0, 0.9961, 1.0, 1.0, 1.0, 0.9961, 1.0, 1.0, 1.0, 0.9961, 1.0, 1.0, 1.0, 0.9961, 1.0, 1.0, 1.0, 0.498, 1.0, 1.0, 1.0, 0.498, 1.0, 1.0, 1.0, 0.498, 1.0, 1.0, 1.0, 0.498, 1.0, 1.0, 1.0, 0.498, 1.0, 1.0, 1.0, 0.498, 1.0, 1.0, 1.0, 0.498, 1.0, 1.0, 1.0, 0.498, 1.0, 1.0, 1.0, 0.498, 1.0, 1.0, 1.0, 0.498, 1.0, 1.0, 1.0, 0.498, 1.0, 1.0, 1.0, 0.498, 1.0, 1.0, 1.0, 0.498, 1.0, 1.0, 1.0, 0.498, 1.0, 1.0, 1.0, 0.498, 1.0, 1.0, 1.0, 0.498, 1.0, 1.0, 1.0, 0.498, 1.0, 1.0, 1.0, 0.498, 1.0, 1.0, 1.0, 0.498, 1.0, 1.0, 1.0, 0.498, 1.0, 1.0, 1.0, 0.498, 1.0, 1.0, 1.0, 0.498, 1.0, 1.0, 1.0, 0.498, 1.0, 1.0, 1.0, 0.498, 1.0, 1.0, 1.0, 0.0, 1.0, 1.0, 1.0, 0.0, 1.0, 1.0, 1.0, 0.0, 1.0, 1.0, 1.0, 0.0, 1.0, 1.0, 1.0, 0.0, 1.0, 1.0, 1.0, 0.0, 1.0, 1.0, 1.0, 0.0, 1.0, 1.0, 1.0, 0.0, 1.0, 1.0, 1.0, 0.0, 1.0, 1.0, 1.0, 0.0, 1.0, 1.0, 1.0, 0.0, 1.0, 1.0, 1.0, 0.0, 1.0, 1.0, 1.0, 0.0, 1.0, 1.0, 1.0, 0.0, 1.0, 1.0, 1.0, 0.0, 1.0, 1.0, 1.0, 0.0, 1.0, 1.0, 1.0, 0.0, 1.0, 1.0, 1.0, 0.0, 1.0, 1.0, 1.0, 0.0, 1.0, 1.0, 1.0, 0.0, 1.0, 1.0, 1.0, 0.0, 1.0, 1.0, 1.0, 0.0, 1.0, 1.0, 1.0, 0.0, 1.0, 1.0, 1.0, 0.0])
me_load_human_mesh.materials.append(mat_starterresourcematerial)
me_load_human_mesh.update()

# ---- objects
ob_resource = bpy.data.objects.new('Resource', me_resource_mesh)
ob_heap_lod0 = bpy.data.objects.new('Heap_LOD0', me_heap_lod0_mesh)
ob_heap_lod1 = bpy.data.objects.new('Heap_LOD1', me_heap_lod1_mesh)
ob_pilecontent = bpy.data.objects.new('PileContent', me_pilecontent_mesh)
ob_load_human = bpy.data.objects.new('Load_Human', me_load_human_mesh)

# ---- transforms, parenting, visibility, modifiers, constraints
ob_resource.location = (0.0, 0.0, 0.0)
ob_heap_lod0.location = (0.0, 0.0, 0.0)
ob_heap_lod1.location = (0.0, 0.0, 0.0)
ob_pilecontent.location = (0.0, 0.0, 0.0)
ob_load_human.location = (0.0, 0.0, 0.0)

# ---- collection membership
scene.collection.objects.link(ob_resource)
scene.collection.objects.link(ob_heap_lod0)
scene.collection.objects.link(ob_heap_lod1)
scene.collection.objects.link(ob_pilecontent)
scene.collection.objects.link(ob_load_human)

# ---- scene / render settings (as saved in the file)
scene.frame_start = 1; scene.frame_end = 250; scene.frame_set(1)
scene.render.engine = 'BLENDER_EEVEE_NEXT'
scene.render.resolution_x = 512
scene.render.resolution_y = 512
scene.render.bake_bias = 0.0
scene.render.bake_samples = 0
scene.render.compositor_device = 'GPU'
scene.eevee.use_volume_custom_range = False
scene.eevee.fast_gi_thickness_near = 0.1
scene.eevee.fast_gi_thickness_far = 0.0
scene.eevee.ray_tracing_options.screen_trace_thickness = 0.1
bpy.context.view_layer.update()

# ---- added for rendering (the .blend has no active camera and no usable light): camera, sun
cam_auto = bpy.data.cameras.new('AutoCamera')
cam_auto.lens = 50.0
cam_auto.sensor_width = 36.0
cam_auto.clip_end = 1000.0
ob_auto_camera = bpy.data.objects.new('AutoCamera', cam_auto)
scene.collection.objects.link(ob_auto_camera)
ob_auto_camera.location = (1.49897, -1.90001, 1.46787)
ob_auto_camera.rotation_euler = (1.09748, -7.21219e-08, 0.694738)
scene.camera = ob_auto_camera
light_auto_sun = bpy.data.lights.new('AutoSun', 'SUN')
light_auto_sun.energy = 3.0
light_auto_sun.angle = 0.0523599
ob_auto_sun = bpy.data.objects.new('AutoSun', light_auto_sun)
scene.collection.objects.link(ob_auto_sun)
ob_auto_sun.rotation_euler = (0.872665, 0.174533, 0.523599)
bpy.context.view_layer.update()
